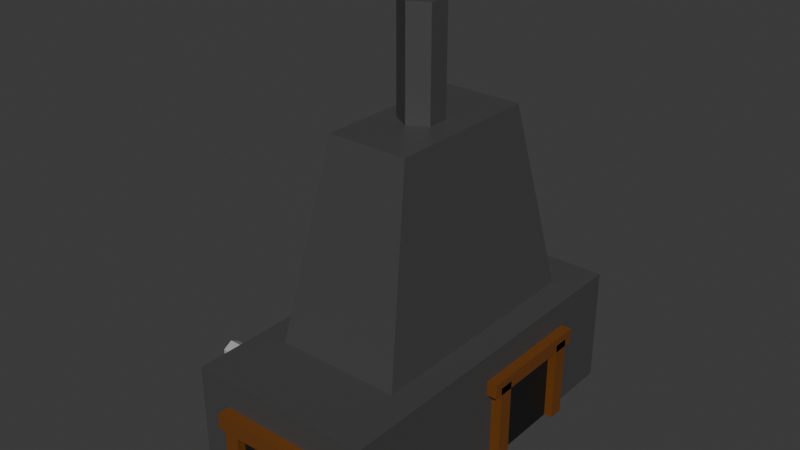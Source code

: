 # Source: furnace.blend  (saved by Blender 5.0.119; exported with 4.5.12 LTS)
import bpy
from mathutils import Matrix  # noqa: F401  (used for matrix-valued properties, if any)

bpy.ops.wm.read_factory_settings(use_empty=True)
scene = bpy.context.scene
scene.name = 'Scene'

# ---- collections
col_collection = bpy.data.collections.new('Collection'); scene.collection.children.link(col_collection)

# ---- materials (node trees are filled in below, after node groups)
mat_wooden_pole_001 = bpy.data.materials.new('Wooden Pole.001')
mat_wooden_pole_001.diffuse_color = (0.1557, 0.05032, 0.006496, 1.0)
mat_portentrance_001 = bpy.data.materials.new('PortEntrance.001')
mat_portentrance_001.diffuse_color = (0.007488, 0.007488, 0.007488, 1.0)
mat_stone_001 = bpy.data.materials.new('Stone.001')
mat_stone_001.diffuse_color = (0.0602, 0.0602, 0.0602, 1.0)
mat_wooden_pole = bpy.data.materials.new('Wooden Pole')
mat_wooden_pole.diffuse_color = (0.1557, 0.05032, 0.006496, 1.0)
mat_basemetal = bpy.data.materials.new('BaseMetal')
mat_basemetal.diffuse_color = (0.3966, 0.3966, 0.3966, 1.0)

# ---- material node trees
mat_wooden_pole_001.use_nodes = True; mat_wooden_pole_001.node_tree.nodes.clear()
_N = mat_wooden_pole_001.node_tree.nodes; _L = mat_wooden_pole_001.node_tree.links
n0 = _N.new('ShaderNodeBsdfPrincipled'); n0.name = 'Principled BSDF'; n0.location = (10, 300)
n0.inputs[0].default_value = (0.1557, 0.05032, 0.006496, 1.0)
n1 = _N.new('ShaderNodeOutputMaterial'); n1.name = 'Material Output'; n1.location = (300, 300)
_L.new(n0.outputs[0], n1.inputs[0])
n1.is_active_output = True
mat_portentrance_001.use_nodes = True; mat_portentrance_001.node_tree.nodes.clear()
_N = mat_portentrance_001.node_tree.nodes; _L = mat_portentrance_001.node_tree.links
n0 = _N.new('ShaderNodeBsdfPrincipled'); n0.name = 'Principled BSDF'; n0.location = (10, 300)
n0.inputs[0].default_value = (0.007488, 0.007488, 0.007488, 1.0)
n1 = _N.new('ShaderNodeOutputMaterial'); n1.name = 'Material Output'; n1.location = (300, 300)
_L.new(n0.outputs[0], n1.inputs[0])
n1.is_active_output = True
mat_stone_001.use_nodes = True; mat_stone_001.node_tree.nodes.clear()
_N = mat_stone_001.node_tree.nodes; _L = mat_stone_001.node_tree.links
n0 = _N.new('ShaderNodeBsdfPrincipled'); n0.name = 'Principled BSDF'; n0.location = (10, 300)
n0.inputs[0].default_value = (0.0602, 0.0602, 0.0602, 1.0)
n1 = _N.new('ShaderNodeOutputMaterial'); n1.name = 'Material Output'; n1.location = (300, 300)
_L.new(n0.outputs[0], n1.inputs[0])
n1.is_active_output = True
mat_wooden_pole.use_nodes = True; mat_wooden_pole.node_tree.nodes.clear()
_N = mat_wooden_pole.node_tree.nodes; _L = mat_wooden_pole.node_tree.links
n0 = _N.new('ShaderNodeBsdfPrincipled'); n0.name = 'Principled BSDF'; n0.location = (10, 300)
n0.inputs[0].default_value = (0.1557, 0.05032, 0.006496, 1.0)
n1 = _N.new('ShaderNodeOutputMaterial'); n1.name = 'Material Output'; n1.location = (300, 300)
_L.new(n0.outputs[0], n1.inputs[0])
n1.is_active_output = True
mat_basemetal.use_nodes = True; mat_basemetal.node_tree.nodes.clear()
_N = mat_basemetal.node_tree.nodes; _L = mat_basemetal.node_tree.links
n0 = _N.new('ShaderNodeBsdfPrincipled'); n0.name = 'Principled BSDF'; n0.location = (10, 300)
n0.inputs[0].default_value = (0.3966, 0.3966, 0.3966, 1.0)
n1 = _N.new('ShaderNodeOutputMaterial'); n1.name = 'Material Output'; n1.location = (300, 300)
_L.new(n0.outputs[0], n1.inputs[0])
n1.is_active_output = True

# ---- world
world_world = bpy.data.worlds.new('World'); scene.world = world_world
world_world.use_nodes = True; world_world.node_tree.nodes.clear()
_N = world_world.node_tree.nodes; _L = world_world.node_tree.links
n0 = _N.new('ShaderNodeOutputWorld'); n0.name = 'World Output'; n0.location = (200, 100)
n1 = _N.new('ShaderNodeBackground'); n1.name = 'Background'; n1.location = (-200, 100)
n1.inputs[0].default_value = (0.05088, 0.05088, 0.05088, 1.0)
_L.new(n1.outputs[0], n0.inputs[0])
n0.is_active_output = True
world_world.color = (0.05088, 0.05088, 0.05088)
world_world.sun_shadow_jitter_overblur = 0.0

# ---- meshes
me_cube_001 = bpy.data.meshes.new('Cube.001')
me_cube_001.from_pydata([(-0.05925, 0.6268, 5.617), (-0.05925, 0.6268, 5.617), (-0.05925, 0.6268, 5.617), (-0.05925, 0.6268, 7.815), (-0.05925, 0.6268, 7.815), (-0.05925, 0.6268, 7.815), (0.2882, 0.4262, 5.617), (0.2882, 0.4262, 5.617), (0.2882, 0.4262, 5.617), (0.2882, 0.4262, 7.815), (0.2882, 0.4262, 7.815), (0.2882, 0.4262, 7.815), (0.2882, 0.02502, 5.617), (0.2882, 0.02502, 5.617), (0.2882, 0.02502, 5.617), (0.2882, 0.02502, 7.815), (0.2882, 0.02502, 7.815), (0.2882, 0.02502, 7.815), (-0.05925, -0.1756, 5.617), (-0.05925, -0.1756, 5.617), (-0.05925, -0.1756, 5.617), (-0.05925, -0.1756, 7.815), (-0.05925, -0.1756, 7.815), (-0.05925, -0.1756, 7.815), (-0.4067, 0.02502, 5.617), (-0.4067, 0.02502, 5.617), (-0.4067, 0.02502, 5.617), (-0.4067, 0.02502, 7.815), (-0.4067, 0.02502, 7.815), (-0.4067, 0.02502, 7.815), (-0.4067, 0.4262, 5.617), (-0.4067, 0.4262, 5.617), (-0.4067, 0.4262, 5.617), (-0.4067, 0.4262, 7.815), (-0.4067, 0.4262, 7.815), (-0.4067, 0.4262, 7.815), (1.687, 3.379, 2.209), (1.687, 3.379, 2.209), (1.687, 3.379, 2.209), (1.687, 3.379, 0.0003179), (1.687, 3.379, 0.0003179), (1.687, 3.379, 0.0003179), (1.687, -3.35, 2.209), (1.687, -3.35, 2.209), (1.687, -3.35, 2.209), (1.687, -3.35, 0.0003179), (1.687, -3.35, 0.0003179), (1.687, -3.35, 0.0003179), (-1.678, 3.379, 2.209), (-1.678, 3.379, 2.209), (-1.678, 3.379, 2.209), (-1.678, 3.379, 0.0003179), (-1.678, 3.379, 0.0003179), (-1.678, 3.379, 0.0003179), (-1.678, -3.35, 2.209), (-1.678, -3.35, 2.209), (-1.678, -3.35, 2.209), (-1.678, -3.35, 0.0003179), (-1.678, -3.35, 0.0003179), (-1.678, -3.35, 0.0003179), (0.7592, 1.774, 5.82), (0.7592, 1.774, 5.82), (0.7592, 1.774, 5.82), (1.227, 2.688, 1.703), (1.227, 2.688, 1.703), (1.227, 2.688, 1.703), (0.7592, -1.173, 5.82), (0.7592, -1.173, 5.82), (0.7592, -1.173, 5.82), (1.227, -2.087, 1.703), (1.227, -2.087, 1.703), (1.227, -2.087, 1.703), (-0.7504, 1.774, 5.82), (-0.7504, 1.774, 5.82), (-0.7504, 1.774, 5.82), (-1.218, 2.688, 1.703), (-1.218, 2.688, 1.703), (-1.218, 2.688, 1.703), (-0.7504, -1.173, 5.82), (-0.7504, -1.173, 5.82), (-0.7504, -1.173, 5.82), (-1.218, -2.087, 1.703), (-1.218, -2.087, 1.703), (-1.218, -2.087, 1.703)], [], [(1, 4, 10), (1, 10, 7), (8, 11, 17), (8, 17, 14), (13, 16, 22), (13, 22, 19), (20, 23, 28), (20, 28, 25), (15, 9, 3), (3, 33, 27), (27, 21, 15), (3, 27, 15), (26, 29, 35), (26, 35, 32), (31, 34, 5), (31, 5, 2), (30, 0, 6), (6, 12, 18), (18, 24, 30), (6, 18, 30), (37, 49, 55), (37, 55, 43), (45, 42, 54), (45, 54, 57), (59, 56, 50), (59, 50, 53), (52, 40, 46), (52, 46, 58), (41, 38, 44), (41, 44, 47), (51, 48, 36), (51, 36, 39), (61, 73, 79), (61, 79, 67), (69, 66, 78), (69, 78, 81), (83, 80, 74), (83, 74, 77), (76, 64, 70), (76, 70, 82), (65, 62, 68), (65, 68, 71), (75, 72, 60), (75, 60, 63)])
me_cube_001.polygons.foreach_set('material_index', [2, 2, 2, 2, 2, 2, 2, 2, 2, 2, 2, 2, 2, 2, 2, 2, 2, 2, 2, 2, 2, 2, 2, 2, 2, 2, 2, 2, 2, 2, 2, 2, 2, 2, 2, 2, 2, 2, 2, 2, 2, 2, 2, 2])
_uv = me_cube_001.uv_layers.new(name='UVMap')
_uv.uv.foreach_set('vector', [1.0, 0.5, 1.0, 1.0, 0.8333, 1.0, 1.0, 0.5, 0.8333, 1.0, 0.8333, 0.5, 0.8333, 0.5, 0.8333, 1.0, 0.6667, 1.0, 0.8333, 0.5, 0.6667, 1.0, 0.6667, 0.5, 0.6667, 0.5, 0.6667, 1.0, 0.5, 1.0, 0.6667, 0.5, 0.5, 1.0, 0.5, 0.5, 0.5, 0.5, 0.5, 1.0, 0.3333, 1.0, 0.5, 0.5, 0.3333, 1.0, 0.3333, 0.5, 0.4578, 0.13, 0.4578, 0.37, 0.25, 0.49, 0.25, 0.49, 0.04215, 0.37, 0.04215, 0.13, 0.04215, 0.13, 0.25, 0.01, 0.4578, 0.13, 0.25, 0.49, 0.04215, 0.13, 0.4578, 0.13, 0.3333, 0.5, 0.3333, 1.0, 0.1667, 1.0, 0.3333, 0.5, 0.1667, 1.0, 0.1667, 0.5, 0.1667, 0.5, 0.1667, 1.0, -8.941e-08, 1.0, 0.1667, 0.5, -8.941e-08, 1.0, -8.941e-08, 0.5, 0.5422, 0.37, 0.75, 0.49, 0.9578, 0.37, 0.9578, 0.37, 0.9578, 0.13, 0.75, 0.01, 0.75, 0.01, 0.5422, 0.13, 0.5422, 0.37, 0.9578, 0.37, 0.75, 0.01, 0.5422, 0.37, 0.625, 0.5, 0.875, 0.5, 0.875, 0.75, 0.625, 0.5, 0.875, 0.75, 0.625, 0.75, 0.375, 0.75, 0.625, 0.75, 0.625, 1.0, 0.375, 0.75, 0.625, 1.0, 0.375, 1.0, 0.375, 0.0, 0.625, 0.0, 0.625, 0.25, 0.375, 0.0, 0.625, 0.25, 0.375, 0.25, 0.125, 0.5, 0.375, 0.5, 0.375, 0.75, 0.125, 0.5, 0.375, 0.75, 0.125, 0.75, 0.375, 0.5, 0.625, 0.5, 0.625, 0.75, 0.375, 0.5, 0.625, 0.75, 0.375, 0.75, 0.375, 0.25, 0.625, 0.25, 0.625, 0.5, 0.375, 0.25, 0.625, 0.5, 0.375, 0.5, 0.625, 0.5, 0.875, 0.5, 0.875, 0.75, 0.625, 0.5, 0.875, 0.75, 0.625, 0.75, 0.375, 0.75, 0.625, 0.75, 0.625, 1.0, 0.375, 0.75, 0.625, 1.0, 0.375, 1.0, 0.375, 0.0, 0.625, 0.0, 0.625, 0.25, 0.375, 0.0, 0.625, 0.25, 0.375, 0.25, 0.125, 0.5, 0.375, 0.5, 0.375, 0.75, 0.125, 0.5, 0.375, 0.75, 0.125, 0.75, 0.375, 0.5, 0.625, 0.5, 0.625, 0.75, 0.375, 0.5, 0.625, 0.75, 0.375, 0.75, 0.375, 0.25, 0.625, 0.25, 0.625, 0.5, 0.375, 0.25, 0.625, 0.5, 0.375, 0.5])
me_cube_001.materials.append(mat_wooden_pole_001)
me_cube_001.materials.append(mat_portentrance_001)
me_cube_001.materials.append(mat_stone_001)
me_cube_001.update()
me_cube_001.normals_split_custom_set([tuple(v) for v in zip(*[iter([0.5, 0.866, 0.0, 0.5, 0.866, 0.0, 0.5, 0.866, 0.0, 0.5, 0.866, 0.0, 0.5, 0.866, 0.0, 0.5, 0.866, 0.0, 1.0, 0.0, 0.0, 1.0, 0.0, 0.0, 1.0, 0.0, 0.0, 1.0, 0.0, 0.0, 1.0, 0.0, 0.0, 1.0, 0.0, 0.0, 0.5, -0.866, 0.0, 0.5, -0.866, 0.0, 0.5, -0.866, 0.0, 0.5, -0.866, 0.0, 0.5, -0.866, 0.0, 0.5, -0.866, 0.0, -0.5, -0.866, 0.0, -0.5, -0.866, 0.0, -0.5, -0.866, 0.0, -0.5, -0.866, 0.0, -0.5, -0.866, 0.0, -0.5, -0.866, 0.0, 1.711e-06, 0.0, 1.0, 1.711e-06, 0.0, 1.0, 1.711e-06, 0.0, 1.0, -3.421e-06, 0.0, 1.0, -3.421e-06, 0.0, 1.0, -3.421e-06, 0.0, 1.0, 0.0, 0.0, 1.0, 0.0, 0.0, 1.0, 0.0, 0.0, 1.0, 0.0, 0.0, 1.0, 0.0, 0.0, 1.0, 0.0, 0.0, 1.0, -1.0, 0.0, 0.0, -1.0, 0.0, 0.0, -1.0, 0.0, 0.0, -1.0, 0.0, 0.0, -1.0, 0.0, 0.0, -1.0, 0.0, 0.0, -0.5, 0.866, 0.0, -0.5, 0.866, 0.0, -0.5, 0.866, 0.0, -0.5, 0.866, 0.0, -0.5, 0.866, 0.0, -0.5, 0.866, 0.0, 0.0, 0.0, -1.0, 0.0, 0.0, -1.0, 0.0, 0.0, -1.0, 0.0, 0.0, -1.0, 0.0, 0.0, -1.0, 0.0, 0.0, -1.0, 0.0, 0.0, -1.0, 0.0, 0.0, -1.0, 0.0, 0.0, -1.0, 0.0, 0.0, -1.0, 0.0, 0.0, -1.0, 0.0, 0.0, -1.0, 0.0, 0.0, 1.0, 0.0, 0.0, 1.0, 0.0, 0.0, 1.0, 0.0, 0.0, 1.0, 0.0, 0.0, 1.0, 0.0, 0.0, 1.0, 0.0, -1.0, 0.0, 0.0, -1.0, 0.0, 0.0, -1.0, 0.0, 0.0, -1.0, 0.0, 0.0, -1.0, 0.0, 0.0, -1.0, 0.0, -1.0, 0.0, 0.0, -1.0, 0.0, 0.0, -1.0, 0.0, 0.0, -1.0, 0.0, 0.0, -1.0, 0.0, 0.0, -1.0, 0.0, 0.0, 0.0, 0.0, -1.0, 0.0, 0.0, -1.0, 0.0, 0.0, -1.0, 0.0, 0.0, -1.0, 0.0, 0.0, -1.0, 0.0, 0.0, -1.0, 1.0, 0.0, 0.0, 1.0, 0.0, 0.0, 1.0, 0.0, 0.0, 1.0, 0.0, 0.0, 1.0, 0.0, 0.0, 1.0, 0.0, 0.0, 0.0, 1.0, 0.0, 0.0, 1.0, 0.0, 0.0, 1.0, 0.0, 0.0, 1.0, 0.0, 0.0, 1.0, 0.0, 0.0, 1.0, 0.0, 0.0, 0.0, 1.0, 0.0, 0.0, 1.0, 0.0, 0.0, 1.0, 0.0, 0.0, 1.0, 0.0, 0.0, 1.0, 0.0, 0.0, 1.0, 0.0, -0.9763, 0.2166, 0.0, -0.9763, 0.2166, 0.0, -0.9763, 0.2166, 0.0, -0.9763, 0.2166, 0.0, -0.9763, 0.2166, 0.0, -0.9763, 0.2166, -0.9936, 0.0, 0.1129, -0.9936, 0.0, 0.1129, -0.9936, 0.0, 0.1129, -0.9936, 0.0, 0.1129, -0.9936, 0.0, 0.1129, -0.9936, 0.0, 0.1129, 0.0, 0.0, -1.0, 0.0, 0.0, -1.0, 0.0, 0.0, -1.0, 0.0, 0.0, -1.0, 0.0, 0.0, -1.0, 0.0, 0.0, -1.0, 0.9936, 0.0, 0.1129, 0.9936, 0.0, 0.1129, 0.9936, 0.0, 0.1129, 0.9936, 0.0, 0.1129, 0.9936, 0.0, 0.1129, 0.9936, 0.0, 0.1129, 0.0, 0.9763, 0.2166, 0.0, 0.9763, 0.2166, 0.0, 0.9763, 0.2166, 0.0, 0.9763, 0.2166, 0.0, 0.9763, 0.2166, 0.0, 0.9763, 0.2166])] * 3)])
me_cube_002 = bpy.data.meshes.new('Cube.002')
me_cube_002.from_pydata([(-1.56, 0.7878, 0.008851), (-1.56, 0.7878, 0.008851), (-1.56, 0.7878, 0.008851), (-1.56, 0.7878, 1.565), (-1.56, 0.7878, 1.565), (-1.56, 0.7878, 1.565), (-1.56, 1.066, 0.008851), (-1.56, 1.066, 0.008851), (-1.56, 1.066, 0.008851), (-1.56, 1.066, 1.565), (-1.56, 1.066, 1.565), (-1.56, 1.066, 1.565), (-1.838, 0.7878, 0.008851), (-1.838, 0.7878, 0.008851), (-1.838, 0.7878, 0.008851), (-1.838, 0.7878, 1.565), (-1.838, 0.7878, 1.565), (-1.838, 0.7878, 1.565), (-1.838, 1.066, 0.008851), (-1.838, 1.066, 0.008851), (-1.838, 1.066, 0.008851), (-1.838, 1.066, 1.565), (-1.838, 1.066, 1.565), (-1.838, 1.066, 1.565), (-1.56, 2.741, 0.008851), (-1.56, 2.741, 0.008851), (-1.56, 2.741, 0.008851), (-1.56, 2.741, 1.565), (-1.56, 2.741, 1.565), (-1.56, 2.741, 1.565), (-1.56, 2.463, 0.008851), (-1.56, 2.463, 0.008851), (-1.56, 2.463, 0.008851), (-1.56, 2.463, 1.565), (-1.56, 2.463, 1.565), (-1.56, 2.463, 1.565), (-1.838, 2.741, 0.008851), (-1.838, 2.741, 0.008851), (-1.838, 2.741, 0.008851), (-1.838, 2.741, 1.565), (-1.838, 2.741, 1.565), (-1.838, 2.741, 1.565), (-1.838, 2.463, 0.008851), (-1.838, 2.463, 0.008851), (-1.838, 2.463, 0.008851), (-1.838, 2.463, 1.565), (-1.838, 2.463, 1.565), (-1.838, 2.463, 1.565), (-1.838, 0.6383, 1.704), (-1.838, 0.6383, 1.704), (-1.838, 0.6383, 1.704), (-1.838, 2.913, 1.704), (-1.838, 2.913, 1.704), (-1.838, 2.913, 1.704), (-1.838, 0.6383, 1.426), (-1.838, 0.6383, 1.426), (-1.838, 0.6383, 1.426), (-1.838, 2.913, 1.426), (-1.838, 2.913, 1.426), (-1.838, 2.913, 1.426), (-1.56, 0.6383, 1.704), (-1.56, 0.6383, 1.704), (-1.56, 0.6383, 1.704), (-1.56, 2.913, 1.704), (-1.56, 2.913, 1.704), (-1.56, 2.913, 1.704), (-1.56, 0.6383, 1.426), (-1.56, 0.6383, 1.426), (-1.56, 0.6383, 1.426), (-1.56, 2.913, 1.426), (-1.56, 2.913, 1.426), (-1.56, 2.913, 1.426), (-1.678, 0.9703, 1.582), (-1.678, 0.9703, 0.001298), (-1.678, 2.551, 1.582), (-1.678, 2.551, 0.001298), (1.647, 0.7878, 0.008851), (1.647, 0.7878, 0.008851), (1.647, 0.7878, 0.008851), (1.647, 0.7878, 1.565), (1.647, 0.7878, 1.565), (1.647, 0.7878, 1.565), (1.647, 1.066, 0.008851), (1.647, 1.066, 0.008851), (1.647, 1.066, 0.008851), (1.647, 1.066, 1.565), (1.647, 1.066, 1.565), (1.647, 1.066, 1.565), (1.925, 0.7878, 0.008851), (1.925, 0.7878, 0.008851), (1.925, 0.7878, 0.008851), (1.925, 0.7878, 1.565), (1.925, 0.7878, 1.565), (1.925, 0.7878, 1.565), (1.925, 1.066, 0.008851), (1.925, 1.066, 0.008851), (1.925, 1.066, 0.008851), (1.925, 1.066, 1.565), (1.925, 1.066, 1.565), (1.925, 1.066, 1.565), (1.647, 2.741, 0.008851), (1.647, 2.741, 0.008851), (1.647, 2.741, 0.008851), (1.647, 2.741, 1.565), (1.647, 2.741, 1.565), (1.647, 2.741, 1.565), (1.647, 2.463, 0.008851), (1.647, 2.463, 0.008851), (1.647, 2.463, 0.008851), (1.647, 2.463, 1.565), (1.647, 2.463, 1.565), (1.647, 2.463, 1.565), (1.925, 2.741, 0.008851), (1.925, 2.741, 0.008851), (1.925, 2.741, 0.008851), (1.925, 2.741, 1.565), (1.925, 2.741, 1.565), (1.925, 2.741, 1.565), (1.925, 2.463, 0.008851), (1.925, 2.463, 0.008851), (1.925, 2.463, 0.008851), (1.925, 2.463, 1.565), (1.925, 2.463, 1.565), (1.925, 2.463, 1.565), (1.925, 0.6383, 1.704), (1.925, 0.6383, 1.704), (1.925, 0.6383, 1.704), (1.925, 2.913, 1.704), (1.925, 2.913, 1.704), (1.925, 2.913, 1.704), (1.925, 0.6383, 1.426), (1.925, 0.6383, 1.426), (1.925, 0.6383, 1.426), (1.925, 2.913, 1.426), (1.925, 2.913, 1.426), (1.925, 2.913, 1.426), (1.647, 0.6383, 1.704), (1.647, 0.6383, 1.704), (1.647, 0.6383, 1.704), (1.647, 2.913, 1.704), (1.647, 2.913, 1.704), (1.647, 2.913, 1.704), (1.647, 0.6383, 1.426), (1.647, 0.6383, 1.426), (1.647, 0.6383, 1.426), (1.647, 2.913, 1.426), (1.647, 2.913, 1.426), (1.647, 2.913, 1.426), (1.766, 0.9703, 1.582), (1.766, 0.9703, 0.001298), (1.766, 2.551, 1.582), (1.766, 2.551, 0.001298)], [], [(2, 11, 5), (2, 8, 11), (7, 13, 19), (7, 1, 13), (26, 35, 32), (12, 0, 3), (26, 29, 35), (12, 3, 15), (6, 21, 9), (6, 18, 21), (20, 17, 23), (20, 14, 17), (22, 4, 10), (22, 16, 4), (31, 43, 37), (36, 27, 24), (44, 47, 41), (50, 53, 59), (31, 37, 25), (50, 59, 56), (30, 33, 45), (30, 45, 42), (36, 39, 27), (44, 41, 38), (46, 28, 40), (46, 34, 28), (54, 66, 60), (61, 52, 49), (72, 74, 75), (68, 71, 65), (72, 75, 73), (54, 60, 48), (55, 70, 67), (55, 58, 70), (61, 64, 52), (68, 65, 62), (69, 51, 63), (69, 57, 51), (78, 81, 87), (78, 87, 84), (83, 95, 89), (83, 89, 77), (102, 108, 111), (88, 79, 76), (102, 111, 105), (88, 91, 79), (82, 85, 97), (82, 97, 94), (96, 99, 93), (96, 93, 90), (98, 86, 80), (98, 80, 92), (107, 113, 119), (112, 100, 103), (120, 117, 123), (126, 135, 129), (107, 101, 113), (126, 132, 135), (106, 121, 109), (106, 118, 121), (112, 103, 115), (120, 114, 117), (122, 116, 104), (122, 104, 110), (130, 136, 142), (137, 125, 128), (148, 151, 150), (144, 141, 147), (148, 149, 151), (130, 124, 136), (131, 143, 146), (131, 146, 134), (137, 128, 140), (144, 138, 141), (145, 139, 127), (145, 127, 133)])
me_cube_002.polygons.foreach_set('material_index', [0, 0, 0, 0, 0, 0, 0, 0, 0, 0, 0, 0, 0, 0, 0, 0, 0, 0, 0, 0, 0, 0, 0, 0, 0, 0, 0, 0, 1, 0, 1, 0, 0, 0, 0, 0, 0, 0, 0, 0, 0, 0, 0, 0, 0, 0, 0, 0, 0, 0, 0, 0, 0, 0, 0, 0, 0, 0, 0, 0, 0, 0, 0, 0, 0, 0, 1, 0, 1, 0, 0, 0, 0, 0, 0, 0])
_uv = me_cube_002.uv_layers.new(name='UVMap')
_uv.uv.foreach_set('vector', [0.375, 0.0, 0.625, 0.25, 0.625, 0.0, 0.375, 0.0, 0.375, 0.25, 0.625, 0.25, 0.125, 0.5, 0.375, 0.75, 0.375, 0.5, 0.125, 0.5, 0.125, 0.75, 0.375, 0.75, 0.375, 0.0, 0.625, 0.25, 0.375, 0.25, 0.375, 0.75, 0.375, 1.0, 0.625, 1.0, 0.375, 0.0, 0.625, 0.0, 0.625, 0.25, 0.375, 0.75, 0.625, 1.0, 0.625, 0.75, 0.375, 0.25, 0.625, 0.5, 0.625, 0.25, 0.375, 0.25, 0.375, 0.5, 0.625, 0.5, 0.375, 0.5, 0.625, 0.75, 0.625, 0.5, 0.375, 0.5, 0.375, 0.75, 0.625, 0.75, 0.625, 0.5, 0.875, 0.75, 0.875, 0.5, 0.625, 0.5, 0.625, 0.75, 0.875, 0.75, 0.125, 0.5, 0.375, 0.5, 0.375, 0.75, 0.375, 0.75, 0.625, 1.0, 0.375, 1.0, 0.375, 0.5, 0.625, 0.5, 0.625, 0.75, 0.375, 0.0, 0.625, 0.0, 0.625, 0.25, 0.125, 0.5, 0.375, 0.75, 0.125, 0.75, 0.375, 0.0, 0.625, 0.25, 0.375, 0.25, 0.375, 0.25, 0.625, 0.25, 0.625, 0.5, 0.375, 0.25, 0.625, 0.5, 0.375, 0.5, 0.375, 0.75, 0.625, 0.75, 0.625, 1.0, 0.375, 0.5, 0.625, 0.75, 0.375, 0.75, 0.625, 0.5, 0.875, 0.75, 0.625, 0.75, 0.625, 0.5, 0.875, 0.5, 0.875, 0.75, 0.125, 0.5, 0.375, 0.5, 0.375, 0.75, 0.375, 0.75, 0.625, 1.0, 0.375, 1.0, 0.0, 0.0, 0.0, 1.0, 1.0, 1.0, 0.375, 0.5, 0.625, 0.5, 0.625, 0.75, 0.0, 0.0, 1.0, 1.0, 1.0, 0.0, 0.125, 0.5, 0.375, 0.75, 0.125, 0.75, 0.375, 0.25, 0.625, 0.5, 0.375, 0.5, 0.375, 0.25, 0.625, 0.25, 0.625, 0.5, 0.375, 0.75, 0.625, 0.75, 0.625, 1.0, 0.375, 0.5, 0.625, 0.75, 0.375, 0.75, 0.625, 0.5, 0.875, 0.75, 0.625, 0.75, 0.625, 0.5, 0.875, 0.5, 0.875, 0.75, 0.375, 0.0, 0.625, 0.0, 0.625, 0.25, 0.375, 0.0, 0.625, 0.25, 0.375, 0.25, 0.125, 0.5, 0.375, 0.5, 0.375, 0.75, 0.125, 0.5, 0.375, 0.75, 0.125, 0.75, 0.375, 0.0, 0.375, 0.25, 0.625, 0.25, 0.375, 0.75, 0.625, 1.0, 0.375, 1.0, 0.375, 0.0, 0.625, 0.25, 0.625, 0.0, 0.375, 0.75, 0.625, 0.75, 0.625, 1.0, 0.375, 0.25, 0.625, 0.25, 0.625, 0.5, 0.375, 0.25, 0.625, 0.5, 0.375, 0.5, 0.375, 0.5, 0.625, 0.5, 0.625, 0.75, 0.375, 0.5, 0.625, 0.75, 0.375, 0.75, 0.625, 0.5, 0.875, 0.5, 0.875, 0.75, 0.625, 0.5, 0.875, 0.75, 0.625, 0.75, 0.125, 0.5, 0.375, 0.75, 0.375, 0.5, 0.375, 0.75, 0.375, 1.0, 0.625, 1.0, 0.375, 0.5, 0.625, 0.75, 0.625, 0.5, 0.375, 0.0, 0.625, 0.25, 0.625, 0.0, 0.125, 0.5, 0.125, 0.75, 0.375, 0.75, 0.375, 0.0, 0.375, 0.25, 0.625, 0.25, 0.375, 0.25, 0.625, 0.5, 0.625, 0.25, 0.375, 0.25, 0.375, 0.5, 0.625, 0.5, 0.375, 0.75, 0.625, 1.0, 0.625, 0.75, 0.375, 0.5, 0.375, 0.75, 0.625, 0.75, 0.625, 0.5, 0.625, 0.75, 0.875, 0.75, 0.625, 0.5, 0.875, 0.75, 0.875, 0.5, 0.125, 0.5, 0.375, 0.75, 0.375, 0.5, 0.375, 0.75, 0.375, 1.0, 0.625, 1.0, 0.0, 0.0, 1.0, 1.0, 0.0, 1.0, 0.375, 0.5, 0.625, 0.75, 0.625, 0.5, 0.0, 0.0, 1.0, 0.0, 1.0, 1.0, 0.125, 0.5, 0.125, 0.75, 0.375, 0.75, 0.375, 0.25, 0.375, 0.5, 0.625, 0.5, 0.375, 0.25, 0.625, 0.5, 0.625, 0.25, 0.375, 0.75, 0.625, 1.0, 0.625, 0.75, 0.375, 0.5, 0.375, 0.75, 0.625, 0.75, 0.625, 0.5, 0.625, 0.75, 0.875, 0.75, 0.625, 0.5, 0.875, 0.75, 0.875, 0.5])
me_cube_002.materials.append(mat_wooden_pole_001)
me_cube_002.materials.append(mat_portentrance_001)
me_cube_002.materials.append(mat_stone_001)
me_cube_002.update()
me_cube_002.normals_split_custom_set([tuple(v) for v in zip(*[iter([1.0, 0.0, 0.0, 1.0, 0.0, 0.0, 1.0, 0.0, 0.0, 1.0, 0.0, 0.0, 1.0, 0.0, 0.0, 1.0, 0.0, 0.0, 0.0, 0.0, -1.0, 0.0, 0.0, -1.0, 0.0, 0.0, -1.0, 0.0, 0.0, -1.0, 0.0, 0.0, -1.0, 0.0, 0.0, -1.0, 1.0, 0.0, 0.0, 1.0, 0.0, 0.0, 1.0, 0.0, 0.0, 0.0, -1.0, 0.0, 0.0, -1.0, 0.0, 0.0, -1.0, 0.0, 1.0, 0.0, 0.0, 1.0, 0.0, 0.0, 1.0, 0.0, 0.0, 0.0, -1.0, 0.0, 0.0, -1.0, 0.0, 0.0, -1.0, 0.0, 0.0, 1.0, 0.0, 0.0, 1.0, 0.0, 0.0, 1.0, 0.0, 0.0, 1.0, 0.0, 0.0, 1.0, 0.0, 0.0, 1.0, 0.0, -1.0, 0.0, 0.0, -1.0, 0.0, 0.0, -1.0, 0.0, 0.0, -1.0, 0.0, 0.0, -1.0, 0.0, 0.0, -1.0, 0.0, 0.0, 0.0, 0.0, 1.0, 0.0, 0.0, 1.0, 0.0, 0.0, 1.0, 0.0, 0.0, 1.0, 0.0, 0.0, 1.0, 0.0, 0.0, 1.0, 0.0, 0.0, -1.0, 0.0, 0.0, -1.0, 0.0, 0.0, -1.0, 0.0, 1.0, 0.0, 0.0, 1.0, 0.0, 0.0, 1.0, 0.0, -1.0, 0.0, 0.0, -1.0, 0.0, 0.0, -1.0, 0.0, 0.0, -1.0, -1.885e-07, 0.0, -1.0, -1.885e-07, 0.0, -1.0, -1.885e-07, 0.0, 0.0, 0.0, -1.0, 0.0, 0.0, -1.0, 0.0, 0.0, -1.0, -1.0, -6.118e-08, 0.0, -1.0, -6.118e-08, 0.0, -1.0, -6.118e-08, 0.0, 0.0, -1.0, 0.0, 0.0, -1.0, 0.0, 0.0, -1.0, 0.0, 0.0, -1.0, 0.0, 0.0, -1.0, 0.0, 0.0, -1.0, 0.0, 0.0, 1.0, 0.0, 0.0, 1.0, 0.0, 0.0, 1.0, 0.0, -1.0, 0.0, 0.0, -1.0, 0.0, 0.0, -1.0, 0.0, 0.0, 0.0, 0.0, 1.0, 0.0, 0.0, 1.0, 0.0, 0.0, 1.0, 0.0, 0.0, 1.0, 0.0, 0.0, 1.0, 0.0, 0.0, 1.0, -8.575e-07, -1.0, 0.0, -8.575e-07, -1.0, 0.0, -8.575e-07, -1.0, 0.0, 7.539e-07, 5.24e-08, 1.0, 7.539e-07, 5.24e-08, 1.0, 7.539e-07, 5.24e-08, 1.0, -1.0, 0.0, 0.0, -1.0, 0.0, 0.0, -1.0, 0.0, 0.0, 1.0, 9.424e-08, 0.0, 1.0, 9.424e-08, 0.0, 1.0, 9.424e-08, 0.0, -1.0, 0.0, 0.0, -1.0, 0.0, 0.0, -1.0, 0.0, 0.0, -8.575e-07, -1.0, 0.0, -8.575e-07, -1.0, 0.0, -8.575e-07, -1.0, 0.0, 0.0, -5.24e-08, -1.0, 0.0, -5.24e-08, -1.0, 0.0, -5.24e-08, -1.0, 0.0, -5.24e-08, -1.0, 0.0, -5.24e-08, -1.0, 0.0, -5.24e-08, -1.0, 0.0, 5.24e-08, 1.0, 0.0, 5.24e-08, 1.0, 0.0, 5.24e-08, 1.0, 1.0, 1.167e-07, 0.0, 1.0, 1.167e-07, 0.0, 1.0, 1.167e-07, 0.0, 0.0, 1.0, 0.0, 0.0, 1.0, 0.0, 0.0, 1.0, 0.0, 0.0, 1.0, 0.0, 0.0, 1.0, 0.0, 0.0, 1.0, 0.0, -1.0, 0.0, 0.0, -1.0, 0.0, 0.0, -1.0, 0.0, 0.0, -1.0, 0.0, 0.0, -1.0, 0.0, 0.0, -1.0, 0.0, 0.0, 0.0, 0.0, -1.0, 0.0, 0.0, -1.0, 0.0, 0.0, -1.0, 0.0, 0.0, -1.0, 0.0, 0.0, -1.0, 0.0, 0.0, -1.0, -1.0, 0.0, 0.0, -1.0, 0.0, 0.0, -1.0, 0.0, 0.0, 0.0, -1.0, 0.0, 0.0, -1.0, 0.0, 0.0, -1.0, 0.0, -1.0, 0.0, 0.0, -1.0, 0.0, 0.0, -1.0, 0.0, 0.0, 0.0, -1.0, 0.0, 0.0, -1.0, 0.0, 0.0, -1.0, 0.0, 0.0, 1.0, 0.0, 0.0, 1.0, 0.0, 0.0, 1.0, 0.0, 0.0, 1.0, 0.0, 0.0, 1.0, 0.0, 0.0, 1.0, 0.0, 1.0, 0.0, 0.0, 1.0, 0.0, 0.0, 1.0, 0.0, 0.0, 1.0, 0.0, 0.0, 1.0, 0.0, 0.0, 1.0, 0.0, 0.0, 0.0, 0.0, 1.0, 0.0, 0.0, 1.0, 0.0, 0.0, 1.0, 0.0, 0.0, 1.0, 0.0, 0.0, 1.0, 0.0, 0.0, 1.0, 0.0, 0.0, -1.0, 0.0, 0.0, -1.0, 0.0, 0.0, -1.0, 0.0, 1.0, 0.0, 0.0, 1.0, 0.0, 0.0, 1.0, 0.0, 1.0, 0.0, 0.0, 1.0, 0.0, 0.0, 1.0, 0.0, 0.0, 1.0, -1.885e-07, 0.0, 1.0, -1.885e-07, 0.0, 1.0, -1.885e-07, 0.0, 0.0, 0.0, -1.0, 0.0, 0.0, -1.0, 0.0, 0.0, -1.0, 1.0, -2.826e-08, 0.0, 1.0, -2.826e-08, 0.0, 1.0, -2.826e-08, 0.0, 0.0, -1.0, 0.0, 0.0, -1.0, 0.0, 0.0, -1.0, 0.0, 0.0, -1.0, 0.0, 0.0, -1.0, 0.0, 0.0, -1.0, 0.0, 0.0, 1.0, 0.0, 0.0, 1.0, 0.0, 0.0, 1.0, 0.0, 1.0, 0.0, 0.0, 1.0, 0.0, 0.0, 1.0, 0.0, 0.0, 0.0, 0.0, 1.0, 0.0, 0.0, 1.0, 0.0, 0.0, 1.0, 0.0, 0.0, 1.0, 0.0, 0.0, 1.0, 0.0, 0.0, 1.0, 8.575e-07, -1.0, 0.0, 8.575e-07, -1.0, 0.0, 8.575e-07, -1.0, 0.0, -7.539e-07, 5.24e-08, 1.0, -7.539e-07, 5.24e-08, 1.0, -7.539e-07, 5.24e-08, 1.0, 1.0, 0.0, 0.0, 1.0, 0.0, 0.0, 1.0, 0.0, 0.0, -1.0, 0.0, 0.0, -1.0, 0.0, 0.0, -1.0, 0.0, 0.0, 1.0, 0.0, 0.0, 1.0, 0.0, 0.0, 1.0, 0.0, 0.0, 8.575e-07, -1.0, 0.0, 8.575e-07, -1.0, 0.0, 8.575e-07, -1.0, 0.0, 0.0, -5.24e-08, -1.0, 0.0, -5.24e-08, -1.0, 0.0, -5.24e-08, -1.0, 0.0, -5.24e-08, -1.0, 0.0, -5.24e-08, -1.0, 0.0, -5.24e-08, -1.0, 0.0, 5.24e-08, 1.0, 0.0, 5.24e-08, 1.0, 0.0, 5.24e-08, 1.0, -1.0, 1.496e-07, 0.0, -1.0, 1.496e-07, 0.0, -1.0, 1.496e-07, 0.0, 0.0, 1.0, 0.0, 0.0, 1.0, 0.0, 0.0, 1.0, 0.0, 0.0, 1.0, 0.0, 0.0, 1.0, 0.0, 0.0, 1.0, 0.0])] * 3)])
me_cube_003 = bpy.data.meshes.new('Cube.003')
me_cube_003.from_pydata([(1.004, 3.295, 0.008851), (1.004, 3.295, 0.008851), (1.004, 3.295, 0.008851), (1.004, 3.295, 1.565), (1.004, 3.295, 1.565), (1.004, 3.295, 1.565), (0.7258, 3.295, 0.008851), (0.7258, 3.295, 0.008851), (0.7258, 3.295, 0.008851), (0.7258, 3.295, 1.565), (0.7258, 3.295, 1.565), (0.7258, 3.295, 1.565), (1.004, 3.573, 0.008851), (1.004, 3.573, 0.008851), (1.004, 3.573, 0.008851), (1.004, 3.573, 1.565), (1.004, 3.573, 1.565), (1.004, 3.573, 1.565), (0.7258, 3.573, 0.008851), (0.7258, 3.573, 0.008851), (0.7258, 3.573, 0.008851), (0.7258, 3.573, 1.565), (0.7258, 3.573, 1.565), (0.7258, 3.573, 1.565), (-0.9493, 3.295, 0.008851), (-0.9493, 3.295, 0.008851), (-0.9493, 3.295, 0.008851), (-0.9493, 3.295, 1.565), (-0.9493, 3.295, 1.565), (-0.9493, 3.295, 1.565), (-0.6713, 3.295, 0.008851), (-0.6713, 3.295, 0.008851), (-0.6713, 3.295, 0.008851), (-0.6713, 3.295, 1.565), (-0.6713, 3.295, 1.565), (-0.6713, 3.295, 1.565), (-0.9493, 3.573, 0.008851), (-0.9493, 3.573, 0.008851), (-0.9493, 3.573, 0.008851), (-0.9493, 3.573, 1.565), (-0.9493, 3.573, 1.565), (-0.9493, 3.573, 1.565), (-0.6713, 3.573, 0.008851), (-0.6713, 3.573, 0.008851), (-0.6713, 3.573, 0.008851), (-0.6713, 3.573, 1.565), (-0.6713, 3.573, 1.565), (-0.6713, 3.573, 1.565), (1.186, 3.578, 1.415), (1.186, 3.578, 1.415), (1.186, 3.578, 1.415), (-1.089, 3.578, 1.415), (-1.089, 3.578, 1.415), (-1.089, 3.578, 1.415), (1.186, 3.578, 1.693), (1.186, 3.578, 1.693), (1.186, 3.578, 1.693), (-1.089, 3.578, 1.693), (-1.089, 3.578, 1.693), (-1.089, 3.578, 1.693), (1.186, 3.3, 1.415), (1.186, 3.3, 1.415), (1.186, 3.3, 1.415), (-1.089, 3.3, 1.415), (-1.089, 3.3, 1.415), (-1.089, 3.3, 1.415), (1.186, 3.3, 1.693), (1.186, 3.3, 1.693), (1.186, 3.3, 1.693), (-1.089, 3.3, 1.693), (-1.089, 3.3, 1.693), (-1.089, 3.3, 1.693), (0.8388, 3.421, 1.584), (0.8388, 3.421, 0.002951), (-0.7418, 3.421, 1.584), (-0.7418, 3.421, 0.002951), (1.004, -3.295, 0.008851), (1.004, -3.295, 0.008851), (1.004, -3.295, 0.008851), (1.004, -3.295, 1.565), (1.004, -3.295, 1.565), (1.004, -3.295, 1.565), (0.7258, -3.295, 0.008851), (0.7258, -3.295, 0.008851), (0.7258, -3.295, 0.008851), (0.7258, -3.295, 1.565), (0.7258, -3.295, 1.565), (0.7258, -3.295, 1.565), (1.004, -3.573, 0.008851), (1.004, -3.573, 0.008851), (1.004, -3.573, 0.008851), (1.004, -3.573, 1.565), (1.004, -3.573, 1.565), (1.004, -3.573, 1.565), (0.7258, -3.573, 0.008851), (0.7258, -3.573, 0.008851), (0.7258, -3.573, 0.008851), (0.7258, -3.573, 1.565), (0.7258, -3.573, 1.565), (0.7258, -3.573, 1.565), (-0.9493, -3.295, 0.008851), (-0.9493, -3.295, 0.008851), (-0.9493, -3.295, 0.008851), (-0.9493, -3.295, 1.565), (-0.9493, -3.295, 1.565), (-0.9493, -3.295, 1.565), (-0.6713, -3.295, 0.008851), (-0.6713, -3.295, 0.008851), (-0.6713, -3.295, 0.008851), (-0.6713, -3.295, 1.565), (-0.6713, -3.295, 1.565), (-0.6713, -3.295, 1.565), (-0.9493, -3.573, 0.008851), (-0.9493, -3.573, 0.008851), (-0.9493, -3.573, 0.008851), (-0.9493, -3.573, 1.565), (-0.9493, -3.573, 1.565), (-0.9493, -3.573, 1.565), (-0.6713, -3.573, 0.008851), (-0.6713, -3.573, 0.008851), (-0.6713, -3.573, 0.008851), (-0.6713, -3.573, 1.565), (-0.6713, -3.573, 1.565), (-0.6713, -3.573, 1.565), (1.186, -3.578, 1.415), (1.186, -3.578, 1.415), (1.186, -3.578, 1.415), (-1.089, -3.578, 1.415), (-1.089, -3.578, 1.415), (-1.089, -3.578, 1.415), (1.186, -3.578, 1.693), (1.186, -3.578, 1.693), (1.186, -3.578, 1.693), (-1.089, -3.578, 1.693), (-1.089, -3.578, 1.693), (-1.089, -3.578, 1.693), (1.186, -3.3, 1.415), (1.186, -3.3, 1.415), (1.186, -3.3, 1.415), (-1.089, -3.3, 1.415), (-1.089, -3.3, 1.415), (-1.089, -3.3, 1.415), (1.186, -3.3, 1.693), (1.186, -3.3, 1.693), (1.186, -3.3, 1.693), (-1.089, -3.3, 1.693), (-1.089, -3.3, 1.693), (-1.089, -3.3, 1.693), (0.8388, -3.421, 1.584), (0.8388, -3.421, 0.002951), (-0.7418, -3.421, 1.584), (-0.7418, -3.421, 0.002951)], [], [(0, 3, 9), (0, 9, 6), (8, 11, 23), (8, 23, 20), (18, 21, 15), (18, 15, 12), (14, 17, 5), (14, 5, 2), (7, 19, 13), (7, 13, 1), (22, 10, 4), (22, 4, 16), (24, 30, 33), (24, 33, 27), (32, 44, 47), (32, 47, 35), (42, 36, 39), (42, 39, 45), (38, 26, 29), (38, 29, 41), (31, 25, 37), (31, 37, 43), (46, 40, 28), (46, 28, 34), (50, 56, 68), (50, 68, 62), (51, 57, 54), (51, 54, 48), (64, 52, 49), (64, 49, 61), (65, 71, 59), (65, 59, 53), (58, 70, 67), (58, 67, 55), (69, 63, 60), (69, 60, 66), (72, 73, 75), (72, 75, 74), (76, 85, 79), (76, 82, 85), (84, 99, 87), (84, 96, 99), (94, 91, 97), (94, 88, 91), (90, 81, 93), (90, 78, 81), (83, 89, 95), (83, 77, 89), (98, 80, 86), (98, 92, 80), (100, 109, 106), (100, 103, 109), (108, 123, 120), (108, 111, 123), (118, 115, 112), (118, 121, 115), (114, 105, 102), (114, 117, 105), (107, 113, 101), (107, 119, 113), (122, 104, 116), (122, 110, 104), (126, 144, 132), (126, 138, 144), (127, 130, 133), (127, 124, 130), (140, 125, 128), (140, 137, 125), (141, 135, 147), (141, 129, 135), (134, 143, 146), (134, 131, 143), (145, 136, 139), (145, 142, 136), (148, 151, 149), (148, 150, 151)])
me_cube_003.polygons.foreach_set('material_index', [0, 0, 0, 0, 0, 0, 0, 0, 0, 0, 0, 0, 0, 0, 0, 0, 0, 0, 0, 0, 0, 0, 0, 0, 0, 0, 0, 0, 0, 0, 0, 0, 0, 0, 0, 0, 1, 1, 0, 0, 0, 0, 0, 0, 0, 0, 0, 0, 0, 0, 0, 0, 0, 0, 0, 0, 0, 0, 0, 0, 0, 0, 0, 0, 0, 0, 0, 0, 0, 0, 0, 0, 0, 0, 1, 1])
_uv = me_cube_003.uv_layers.new(name='UVMap')
_uv.uv.foreach_set('vector', [0.375, 0.0, 0.625, 0.0, 0.625, 0.25, 0.375, 0.0, 0.625, 0.25, 0.375, 0.25, 0.375, 0.25, 0.625, 0.25, 0.625, 0.5, 0.375, 0.25, 0.625, 0.5, 0.375, 0.5, 0.375, 0.5, 0.625, 0.5, 0.625, 0.75, 0.375, 0.5, 0.625, 0.75, 0.375, 0.75, 0.375, 0.75, 0.625, 0.75, 0.625, 1.0, 0.375, 0.75, 0.625, 1.0, 0.375, 1.0, 0.125, 0.5, 0.375, 0.5, 0.375, 0.75, 0.125, 0.5, 0.375, 0.75, 0.125, 0.75, 0.625, 0.5, 0.875, 0.5, 0.875, 0.75, 0.625, 0.5, 0.875, 0.75, 0.625, 0.75, 0.375, 0.0, 0.375, 0.25, 0.625, 0.25, 0.375, 0.0, 0.625, 0.25, 0.625, 0.0, 0.375, 0.25, 0.375, 0.5, 0.625, 0.5, 0.375, 0.25, 0.625, 0.5, 0.625, 0.25, 0.375, 0.5, 0.375, 0.75, 0.625, 0.75, 0.375, 0.5, 0.625, 0.75, 0.625, 0.5, 0.375, 0.75, 0.375, 1.0, 0.625, 1.0, 0.375, 0.75, 0.625, 1.0, 0.625, 0.75, 0.125, 0.5, 0.125, 0.75, 0.375, 0.75, 0.125, 0.5, 0.375, 0.75, 0.375, 0.5, 0.625, 0.5, 0.625, 0.75, 0.875, 0.75, 0.625, 0.5, 0.875, 0.75, 0.875, 0.5, 0.625, 0.5, 0.625, 0.75, 0.875, 0.75, 0.625, 0.5, 0.875, 0.75, 0.875, 0.5, 0.375, 0.5, 0.375, 0.75, 0.625, 0.75, 0.375, 0.5, 0.625, 0.75, 0.625, 0.5, 0.375, 0.25, 0.375, 0.5, 0.625, 0.5, 0.375, 0.25, 0.625, 0.5, 0.625, 0.25, 0.125, 0.5, 0.125, 0.75, 0.375, 0.75, 0.125, 0.5, 0.375, 0.75, 0.375, 0.5, 0.375, 0.75, 0.375, 1.0, 0.625, 1.0, 0.375, 0.75, 0.625, 1.0, 0.625, 0.75, 0.375, 0.0, 0.375, 0.25, 0.625, 0.25, 0.375, 0.0, 0.625, 0.25, 0.625, 0.0, 0.0, 0.0, 1.0, 0.0, 1.0, 1.0, 0.0, 0.0, 1.0, 1.0, 0.0, 1.0, 0.375, 0.0, 0.625, 0.25, 0.625, 0.0, 0.375, 0.0, 0.375, 0.25, 0.625, 0.25, 0.375, 0.25, 0.625, 0.5, 0.625, 0.25, 0.375, 0.25, 0.375, 0.5, 0.625, 0.5, 0.375, 0.5, 0.625, 0.75, 0.625, 0.5, 0.375, 0.5, 0.375, 0.75, 0.625, 0.75, 0.375, 0.75, 0.625, 1.0, 0.625, 0.75, 0.375, 0.75, 0.375, 1.0, 0.625, 1.0, 0.125, 0.5, 0.375, 0.75, 0.375, 0.5, 0.125, 0.5, 0.125, 0.75, 0.375, 0.75, 0.625, 0.5, 0.875, 0.75, 0.875, 0.5, 0.625, 0.5, 0.625, 0.75, 0.875, 0.75, 0.375, 0.0, 0.625, 0.25, 0.375, 0.25, 0.375, 0.0, 0.625, 0.0, 0.625, 0.25, 0.375, 0.25, 0.625, 0.5, 0.375, 0.5, 0.375, 0.25, 0.625, 0.25, 0.625, 0.5, 0.375, 0.5, 0.625, 0.75, 0.375, 0.75, 0.375, 0.5, 0.625, 0.5, 0.625, 0.75, 0.375, 0.75, 0.625, 1.0, 0.375, 1.0, 0.375, 0.75, 0.625, 0.75, 0.625, 1.0, 0.125, 0.5, 0.375, 0.75, 0.125, 0.75, 0.125, 0.5, 0.375, 0.5, 0.375, 0.75, 0.625, 0.5, 0.875, 0.75, 0.625, 0.75, 0.625, 0.5, 0.875, 0.5, 0.875, 0.75, 0.625, 0.5, 0.875, 0.75, 0.625, 0.75, 0.625, 0.5, 0.875, 0.5, 0.875, 0.75, 0.375, 0.5, 0.625, 0.75, 0.375, 0.75, 0.375, 0.5, 0.625, 0.5, 0.625, 0.75, 0.375, 0.25, 0.625, 0.5, 0.375, 0.5, 0.375, 0.25, 0.625, 0.25, 0.625, 0.5, 0.125, 0.5, 0.375, 0.75, 0.125, 0.75, 0.125, 0.5, 0.375, 0.5, 0.375, 0.75, 0.375, 0.75, 0.625, 1.0, 0.375, 1.0, 0.375, 0.75, 0.625, 0.75, 0.625, 1.0, 0.375, 0.0, 0.625, 0.25, 0.375, 0.25, 0.375, 0.0, 0.625, 0.0, 0.625, 0.25, 0.0, 0.0, 1.0, 1.0, 1.0, 0.0, 0.0, 0.0, 0.0, 1.0, 1.0, 1.0])
me_cube_003.materials.append(mat_wooden_pole_001)
me_cube_003.materials.append(mat_portentrance_001)
me_cube_003.materials.append(mat_stone_001)
me_cube_003.update()
me_cube_003.normals_split_custom_set([tuple(v) for v in zip(*[iter([0.0, -1.0, 0.0, 0.0, -1.0, 0.0, 0.0, -1.0, 0.0, 0.0, -1.0, 0.0, 0.0, -1.0, 0.0, 0.0, -1.0, 0.0, -1.0, 0.0, 0.0, -1.0, 0.0, 0.0, -1.0, 0.0, 0.0, -1.0, 0.0, 0.0, -1.0, 0.0, 0.0, -1.0, 0.0, 0.0, 0.0, 1.0, 0.0, 0.0, 1.0, 0.0, 0.0, 1.0, 0.0, 0.0, 1.0, 0.0, 0.0, 1.0, 0.0, 0.0, 1.0, 0.0, 1.0, 0.0, 0.0, 1.0, 0.0, 0.0, 1.0, 0.0, 0.0, 1.0, 0.0, 0.0, 1.0, 0.0, 0.0, 1.0, 0.0, 0.0, 0.0, 0.0, -1.0, 0.0, 0.0, -1.0, 0.0, 0.0, -1.0, 0.0, 0.0, -1.0, 0.0, 0.0, -1.0, 0.0, 0.0, -1.0, 0.0, 0.0, 1.0, 0.0, 0.0, 1.0, 0.0, 0.0, 1.0, 0.0, 0.0, 1.0, 0.0, 0.0, 1.0, 0.0, 0.0, 1.0, 0.0, -1.0, 0.0, 0.0, -1.0, 0.0, 0.0, -1.0, 0.0, 0.0, -1.0, 0.0, 0.0, -1.0, 0.0, 0.0, -1.0, 0.0, 1.0, 0.0, 0.0, 1.0, 0.0, 0.0, 1.0, 0.0, 0.0, 1.0, 0.0, 0.0, 1.0, 0.0, 0.0, 1.0, 0.0, 0.0, 0.0, 1.0, 0.0, 0.0, 1.0, 0.0, 0.0, 1.0, 0.0, 0.0, 1.0, 0.0, 0.0, 1.0, 0.0, 0.0, 1.0, 0.0, -1.0, 0.0, 0.0, -1.0, 0.0, 0.0, -1.0, 0.0, 0.0, -1.0, 0.0, 0.0, -1.0, 0.0, 0.0, -1.0, 0.0, 0.0, 0.0, 0.0, -1.0, 0.0, 0.0, -1.0, 0.0, 0.0, -1.0, 0.0, 0.0, -1.0, 0.0, 0.0, -1.0, 0.0, 0.0, -1.0, 0.0, 0.0, 1.0, 0.0, 0.0, 1.0, 0.0, 0.0, 1.0, 0.0, 0.0, 1.0, 0.0, 0.0, 1.0, 0.0, 0.0, 1.0, 1.0, 0.0, 0.0, 1.0, 0.0, 0.0, 1.0, 0.0, 0.0, 1.0, 0.0, 0.0, 1.0, 0.0, 0.0, 1.0, 0.0, 0.0, 0.0, 1.0, 0.0, 0.0, 1.0, 0.0, 0.0, 1.0, 0.0, 0.0, 1.0, 0.0, 0.0, 1.0, 0.0, 0.0, 1.0, 0.0, 0.0, 0.0, -1.0, 0.0, 0.0, -1.0, 0.0, 0.0, -1.0, -9.424e-08, 0.0, -1.0, -9.424e-08, 0.0, -1.0, -9.424e-08, 0.0, -1.0, -1.0, 0.0, 0.0, -1.0, 0.0, 0.0, -1.0, 0.0, 0.0, -1.0, 0.0, 0.0, -1.0, 0.0, 0.0, -1.0, 0.0, 0.0, 0.0, 0.0, 1.0, 0.0, 0.0, 1.0, 0.0, 0.0, 1.0, 9.424e-08, 0.0, 1.0, 9.424e-08, 0.0, 1.0, 9.424e-08, 0.0, 1.0, 0.0, -1.0, 0.0, 0.0, -1.0, 0.0, 0.0, -1.0, 0.0, 0.0, -1.0, 0.0, 0.0, -1.0, 0.0, 0.0, -1.0, 0.0, 0.0, 1.0, 0.0, 0.0, 1.0, 0.0, 0.0, 1.0, 0.0, 0.0, 1.0, 0.0, 0.0, 1.0, 0.0, 0.0, 1.0, 0.0, 0.0, 1.0, 0.0, 0.0, 1.0, 0.0, 0.0, 1.0, 0.0, 0.0, 1.0, 0.0, 0.0, 1.0, 0.0, 0.0, 1.0, 0.0, -1.0, 0.0, 0.0, -1.0, 0.0, 0.0, -1.0, 0.0, 0.0, -1.0, 0.0, 0.0, -1.0, 0.0, 0.0, -1.0, 0.0, 0.0, 0.0, -1.0, 0.0, 0.0, -1.0, 0.0, 0.0, -1.0, 0.0, 0.0, -1.0, 0.0, 0.0, -1.0, 0.0, 0.0, -1.0, 0.0, 1.0, 0.0, 0.0, 1.0, 0.0, 0.0, 1.0, 0.0, 0.0, 1.0, 0.0, 0.0, 1.0, 0.0, 0.0, 1.0, 0.0, 0.0, 0.0, 0.0, -1.0, 0.0, 0.0, -1.0, 0.0, 0.0, -1.0, 0.0, 0.0, -1.0, 0.0, 0.0, -1.0, 0.0, 0.0, -1.0, 0.0, 0.0, 1.0, 0.0, 0.0, 1.0, 0.0, 0.0, 1.0, 0.0, 0.0, 1.0, 0.0, 0.0, 1.0, 0.0, 0.0, 1.0, 0.0, 1.0, 0.0, 0.0, 1.0, 0.0, 0.0, 1.0, 0.0, 0.0, 1.0, 0.0, 0.0, 1.0, 0.0, 0.0, 1.0, 0.0, 1.0, 0.0, 0.0, 1.0, 0.0, 0.0, 1.0, 0.0, 0.0, 1.0, 0.0, 0.0, 1.0, 0.0, 0.0, 1.0, 0.0, 0.0, 0.0, -1.0, 0.0, 0.0, -1.0, 0.0, 0.0, -1.0, 0.0, 0.0, -1.0, 0.0, 0.0, -1.0, 0.0, 0.0, -1.0, 0.0, -1.0, 0.0, 0.0, -1.0, 0.0, 0.0, -1.0, 0.0, 0.0, -1.0, 0.0, 0.0, -1.0, 0.0, 0.0, -1.0, 0.0, 0.0, 0.0, 0.0, -1.0, 0.0, 0.0, -1.0, 0.0, 0.0, -1.0, 0.0, 0.0, -1.0, 0.0, 0.0, -1.0, 0.0, 0.0, -1.0, 0.0, 0.0, 1.0, 0.0, 0.0, 1.0, 0.0, 0.0, 1.0, 0.0, 0.0, 1.0, 0.0, 0.0, 1.0, 0.0, 0.0, 1.0, 1.0, 0.0, 0.0, 1.0, 0.0, 0.0, 1.0, 0.0, 0.0, 1.0, 0.0, 0.0, 1.0, 0.0, 0.0, 1.0, 0.0, 0.0, 0.0, -1.0, 0.0, 0.0, -1.0, 0.0, 0.0, -1.0, 0.0, 0.0, -1.0, 0.0, 0.0, -1.0, 0.0, 0.0, -1.0, 0.0, 0.0, 0.0, -1.0, 0.0, 0.0, -1.0, 0.0, 0.0, -1.0, -9.424e-08, 0.0, -1.0, -9.424e-08, 0.0, -1.0, -9.424e-08, 0.0, -1.0, -1.0, 0.0, 0.0, -1.0, 0.0, 0.0, -1.0, 0.0, 0.0, -1.0, 0.0, 0.0, -1.0, 0.0, 0.0, -1.0, 0.0, 0.0, 0.0, 0.0, 1.0, 0.0, 0.0, 1.0, 0.0, 0.0, 1.0, 9.424e-08, 0.0, 1.0, 9.424e-08, 0.0, 1.0, 9.424e-08, 0.0, 1.0, 0.0, 1.0, 0.0, 0.0, 1.0, 0.0, 0.0, 1.0, 0.0, 0.0, 1.0, 0.0, 0.0, 1.0, 0.0, 0.0, 1.0, 0.0, 0.0, -1.0, 0.0, 0.0, -1.0, 0.0, 0.0, -1.0, 0.0, 0.0, -1.0, 0.0, 0.0, -1.0, 0.0, 0.0, -1.0, 0.0])] * 3)])
me_cube = bpy.data.meshes.new('Cube')
me_cube.from_pydata([(-0.5, -0.5, -0.5), (-0.5, -0.5, 0.5), (-0.5, 0.5, -0.5), (-0.5, 0.5, 0.5), (0.5, -0.5, -0.5), (0.5, -0.5, 0.5), (0.5, 0.5, -0.5), (0.5, 0.5, 0.5)], [], [(0, 1, 3, 2), (2, 3, 7, 6), (6, 7, 5, 4), (4, 5, 1, 0), (2, 6, 4, 0), (7, 3, 1, 5)])
_uv = me_cube.uv_layers.new(name='UVMap')
_uv.uv.foreach_set('vector', [0.375, 0.0, 0.625, 0.0, 0.625, 0.25, 0.375, 0.25, 0.375, 0.25, 0.625, 0.25, 0.625, 0.5, 0.375, 0.5, 0.375, 0.5, 0.625, 0.5, 0.625, 0.75, 0.375, 0.75, 0.375, 0.75, 0.625, 0.75, 0.625, 1.0, 0.375, 1.0, 0.125, 0.5, 0.375, 0.5, 0.375, 0.75, 0.125, 0.75, 0.625, 0.5, 0.875, 0.5, 0.875, 0.75, 0.625, 0.75])
me_cube.materials.append(mat_wooden_pole)
me_cube.update()
me_cylinder_003 = bpy.data.meshes.new('Cylinder.003')
me_cylinder_003.from_pydata([(0.0, 0.2, -0.5), (0.0, 0.2, -0.5), (0.0, 0.2, -0.5), (0.0, 0.2, 0.5), (0.0, 0.2, 0.5), (0.0, 0.2, 0.5), (0.1732, 0.1, -0.5), (0.1732, 0.1, -0.5), (0.1732, 0.1, -0.5), (0.1732, 0.1, 0.5), (0.1732, 0.1, 0.5), (0.1732, 0.1, 0.5), (0.1732, -0.1, -0.5), (0.1732, -0.1, -0.5), (0.1732, -0.1, -0.5), (0.1732, -0.1, 0.5), (0.1732, -0.1, 0.5), (0.1732, -0.1, 0.5), (0.0, -0.2, -0.5), (0.0, -0.2, -0.5), (0.0, -0.2, -0.5), (0.0, -0.2, 0.5), (0.0, -0.2, 0.5), (0.0, -0.2, 0.5), (-0.1732, -0.1, -0.5), (-0.1732, -0.1, -0.5), (-0.1732, -0.1, -0.5), (-0.1732, -0.1, 0.5), (-0.1732, -0.1, 0.5), (-0.1732, -0.1, 0.5), (-0.1732, 0.1, -0.5), (-0.1732, 0.1, -0.5), (-0.1732, 0.1, -0.5), (-0.1732, 0.1, 0.5), (-0.1732, 0.1, 0.5), (-0.1732, 0.1, 0.5)], [], [(1, 4, 10), (1, 10, 7), (8, 11, 17), (8, 17, 14), (13, 16, 22), (13, 22, 19), (20, 23, 28), (20, 28, 25), (15, 9, 3), (3, 33, 27), (27, 21, 15), (3, 27, 15), (26, 29, 35), (26, 35, 32), (31, 34, 5), (31, 5, 2), (30, 0, 6), (6, 12, 18), (18, 24, 30), (6, 18, 30)])
_uv = me_cylinder_003.uv_layers.new(name='UVMap')
_uv.uv.foreach_set('vector', [1.0, 0.5, 1.0, 1.0, 0.8333, 1.0, 1.0, 0.5, 0.8333, 1.0, 0.8333, 0.5, 0.8333, 0.5, 0.8333, 1.0, 0.6667, 1.0, 0.8333, 0.5, 0.6667, 1.0, 0.6667, 0.5, 0.6667, 0.5, 0.6667, 1.0, 0.5, 1.0, 0.6667, 0.5, 0.5, 1.0, 0.5, 0.5, 0.5, 0.5, 0.5, 1.0, 0.3333, 1.0, 0.5, 0.5, 0.3333, 1.0, 0.3333, 0.5, 0.4578, 0.13, 0.4578, 0.37, 0.25, 0.49, 0.25, 0.49, 0.04215, 0.37, 0.04215, 0.13, 0.04215, 0.13, 0.25, 0.01, 0.4578, 0.13, 0.25, 0.49, 0.04215, 0.13, 0.4578, 0.13, 0.3333, 0.5, 0.3333, 1.0, 0.1667, 1.0, 0.3333, 0.5, 0.1667, 1.0, 0.1667, 0.5, 0.1667, 0.5, 0.1667, 1.0, -8.941e-08, 1.0, 0.1667, 0.5, -8.941e-08, 1.0, -8.941e-08, 0.5, 0.5422, 0.37, 0.75, 0.49, 0.9578, 0.37, 0.9578, 0.37, 0.9578, 0.13, 0.75, 0.01, 0.75, 0.01, 0.5422, 0.13, 0.5422, 0.37, 0.9578, 0.37, 0.75, 0.01, 0.5422, 0.37])
me_cylinder_003.materials.append(mat_basemetal)
me_cylinder_003.update()
me_cylinder_003.normals_split_custom_set([tuple(v) for v in zip(*[iter([0.5, 0.866, 0.0, 0.5, 0.866, 0.0, 0.5, 0.866, 0.0, 0.5, 0.866, 0.0, 0.5, 0.866, 0.0, 0.5, 0.866, 0.0, 1.0, 0.0, 0.0, 1.0, 0.0, 0.0, 1.0, 0.0, 0.0, 1.0, 0.0, 0.0, 1.0, 0.0, 0.0, 1.0, 0.0, 0.0, 0.5, -0.866, 0.0, 0.5, -0.866, 0.0, 0.5, -0.866, 0.0, 0.5, -0.866, 0.0, 0.5, -0.866, 0.0, 0.5, -0.866, 0.0, -0.5, -0.866, 0.0, -0.5, -0.866, 0.0, -0.5, -0.866, 0.0, -0.5, -0.866, 0.0, -0.5, -0.866, 0.0, -0.5, -0.866, 0.0, 2.151e-07, 0.0, 1.0, 2.151e-07, 0.0, 1.0, 2.151e-07, 0.0, 1.0, -4.302e-07, 0.0, 1.0, -4.302e-07, 0.0, 1.0, -4.302e-07, 0.0, 1.0, 0.0, 0.0, 1.0, 0.0, 0.0, 1.0, 0.0, 0.0, 1.0, 0.0, 0.0, 1.0, 0.0, 0.0, 1.0, 0.0, 0.0, 1.0, -1.0, 0.0, 0.0, -1.0, 0.0, 0.0, -1.0, 0.0, 0.0, -1.0, 0.0, 0.0, -1.0, 0.0, 0.0, -1.0, 0.0, 0.0, -0.5, 0.866, 0.0, -0.5, 0.866, 0.0, -0.5, 0.866, 0.0, -0.5, 0.866, 0.0, -0.5, 0.866, 0.0, -0.5, 0.866, 0.0, 0.0, 0.0, -1.0, 0.0, 0.0, -1.0, 0.0, 0.0, -1.0, 2.151e-07, 0.0, -1.0, 2.151e-07, 0.0, -1.0, 2.151e-07, 0.0, -1.0, -4.302e-07, 0.0, -1.0, -4.302e-07, 0.0, -1.0, -4.302e-07, 0.0, -1.0, 0.0, 0.0, -1.0, 0.0, 0.0, -1.0, 0.0, 0.0, -1.0])] * 3)])

# ---- objects
ob_cube_004 = bpy.data.objects.new('Cube.004', me_cube_001)
ob_cube_001 = bpy.data.objects.new('Cube.001', me_cube_002)
ob_cube_002 = bpy.data.objects.new('Cube.002', me_cube_003)
ob_cube = bpy.data.objects.new('Cube', me_cube)
ob_topshaft = bpy.data.objects.new('TopShaft', me_cylinder_003)

# ---- transforms, parenting, visibility, modifiers, constraints
ob_cube_004.location = (0.0, 0.0, 0.0)
ob_cube_004.rotation_mode = 'QUATERNION'
ob_cube_004.rotation_quaternion = (1.0, 0.0, 0.0, 0.0)
ob_cube_001.location = (-0.04366, -0.7716, 0.0)
ob_cube_001.rotation_mode = 'QUATERNION'
ob_cube_001.rotation_quaternion = (1.0, 0.0, 0.0, 0.0)
ob_cube_002.location = (0.0, 0.0, 0.0)
ob_cube_002.rotation_mode = 'QUATERNION'
ob_cube_002.rotation_quaternion = (1.0, 0.0, 0.0, 0.0)
ob_cube.location = (-1.359, -1.994, 1.006)
ob_cube.scale = (1.0, 1.0, 2.0)
ob_topshaft.location = (-2.0, -2.0, 1.5)
ob_topshaft.rotation_mode = 'QUATERNION'
ob_topshaft.rotation_quaternion = (0.5, 0.5, 0.5, 0.5)

# ---- collection membership
col_collection.objects.link(ob_cube_004)
col_collection.objects.link(ob_cube_001)
col_collection.objects.link(ob_cube_002)
col_collection.objects.link(ob_cube)
col_collection.objects.link(ob_topshaft)

# ---- scene / render settings (as saved in the file)
scene.frame_start = 1; scene.frame_end = 250; scene.frame_set(0)
scene.render.engine = 'BLENDER_EEVEE_NEXT'
scene.render.bake_bias = 0.0
scene.render.bake_samples = 0
scene.cycles.sampling_pattern = 'TABULATED_SOBOL'
scene.eevee.use_volume_custom_range = False
bpy.context.view_layer.update()

# ---- added for rendering (the .blend has no active camera and no usable light): camera, sun
cam_auto = bpy.data.cameras.new('AutoCamera')
cam_auto.lens = 50.0
cam_auto.sensor_width = 36.0
cam_auto.clip_end = 1000.0
ob_auto_camera = bpy.data.objects.new('AutoCamera', cam_auto)
scene.collection.objects.link(ob_auto_camera)
ob_auto_camera.location = (10.2996, -12.7307, 12.3948)
ob_auto_camera.rotation_euler = (1.09748, -7.21219e-08, 0.694738)
scene.camera = ob_auto_camera
light_auto_sun = bpy.data.lights.new('AutoSun', 'SUN')
light_auto_sun.energy = 3.0
light_auto_sun.angle = 0.0523599
ob_auto_sun = bpy.data.objects.new('AutoSun', light_auto_sun)
scene.collection.objects.link(ob_auto_sun)
ob_auto_sun.rotation_euler = (0.872665, 0.174533, 0.523599)
bpy.context.view_layer.update()
